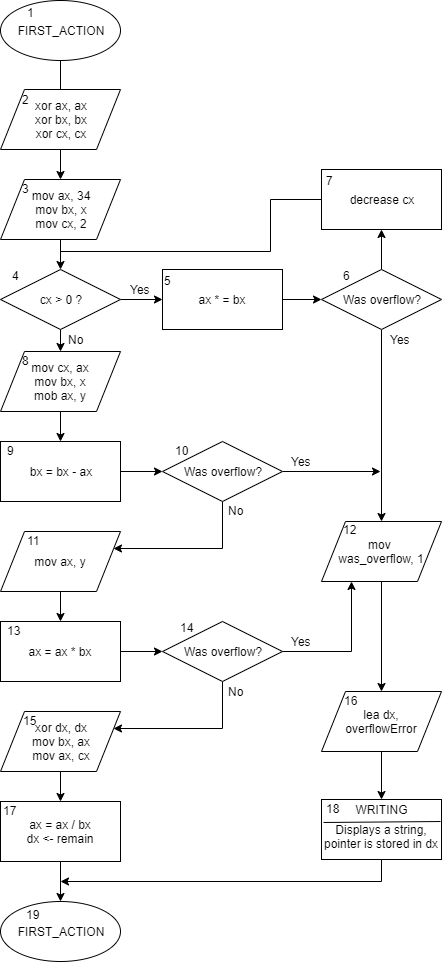

The diagram above was exported from draw.io. Its source (the exported page's mxGraphModel, read from the mxfile embedded in the PNG):
<mxGraphModel dx="479" dy="387" grid="1" gridSize="10" guides="1" tooltips="1" connect="1" arrows="1" fold="1" page="1" pageScale="1" pageWidth="827" pageHeight="1169" math="0" shadow="0">
  <root>
    <mxCell id="nRUpD1RiMP84Vfy2yAnK-0" />
    <mxCell id="nRUpD1RiMP84Vfy2yAnK-1" parent="nRUpD1RiMP84Vfy2yAnK-0" />
    <mxCell id="Mm97o2J2ptP7SPth9ZHu-0" value="" style="edgeStyle=orthogonalEdgeStyle;rounded=0;orthogonalLoop=1;jettySize=auto;html=1;endArrow=none;endFill=0;" parent="nRUpD1RiMP84Vfy2yAnK-1" source="Mm97o2J2ptP7SPth9ZHu-1" edge="1">
      <mxGeometry relative="1" as="geometry">
        <mxPoint x="1070" y="110" as="targetPoint" />
      </mxGeometry>
    </mxCell>
    <mxCell id="Mm97o2J2ptP7SPth9ZHu-1" value="FIRST_ACTION" style="ellipse;whiteSpace=wrap;html=1;" parent="nRUpD1RiMP84Vfy2yAnK-1" vertex="1">
      <mxGeometry x="1010" y="19" width="120" height="60" as="geometry" />
    </mxCell>
    <mxCell id="Mm97o2J2ptP7SPth9ZHu-2" value="1" style="text;html=1;resizable=0;points=[];autosize=1;align=left;verticalAlign=top;spacingTop=-4;" parent="nRUpD1RiMP84Vfy2yAnK-1" vertex="1">
      <mxGeometry x="1035" y="22" width="20" height="20" as="geometry" />
    </mxCell>
    <mxCell id="09DGUN2asVORmAR3HRoO-26" style="edgeStyle=orthogonalEdgeStyle;rounded=0;orthogonalLoop=1;jettySize=auto;html=1;exitX=0.5;exitY=1;exitDx=0;exitDy=0;" parent="nRUpD1RiMP84Vfy2yAnK-1" source="09DGUN2asVORmAR3HRoO-23" target="09DGUN2asVORmAR3HRoO-24" edge="1">
      <mxGeometry relative="1" as="geometry" />
    </mxCell>
    <mxCell id="09DGUN2asVORmAR3HRoO-23" value="xor ax, ax&lt;br&gt;xor bx, bx&lt;br&gt;xor cx, cx" style="shape=parallelogram;perimeter=parallelogramPerimeter;whiteSpace=wrap;html=1;" parent="nRUpD1RiMP84Vfy2yAnK-1" vertex="1">
      <mxGeometry x="1010" y="108" width="120" height="60" as="geometry" />
    </mxCell>
    <mxCell id="09DGUN2asVORmAR3HRoO-33" style="edgeStyle=orthogonalEdgeStyle;rounded=0;orthogonalLoop=1;jettySize=auto;html=1;exitX=0.5;exitY=1;exitDx=0;exitDy=0;entryX=0.5;entryY=0;entryDx=0;entryDy=0;" parent="nRUpD1RiMP84Vfy2yAnK-1" source="09DGUN2asVORmAR3HRoO-24" target="09DGUN2asVORmAR3HRoO-27" edge="1">
      <mxGeometry relative="1" as="geometry" />
    </mxCell>
    <mxCell id="09DGUN2asVORmAR3HRoO-24" value="mov ax, 34&lt;br&gt;mov bx, x&lt;br&gt;mov cx, 2" style="shape=parallelogram;perimeter=parallelogramPerimeter;whiteSpace=wrap;html=1;" parent="nRUpD1RiMP84Vfy2yAnK-1" vertex="1">
      <mxGeometry x="1010" y="198" width="120" height="60" as="geometry" />
    </mxCell>
    <mxCell id="PjUsXupt8YF5eg5u9hOX-4" style="edgeStyle=orthogonalEdgeStyle;rounded=0;orthogonalLoop=1;jettySize=auto;html=1;exitX=1;exitY=0.5;exitDx=0;exitDy=0;entryX=0;entryY=0.5;entryDx=0;entryDy=0;" parent="nRUpD1RiMP84Vfy2yAnK-1" source="09DGUN2asVORmAR3HRoO-27" target="09DGUN2asVORmAR3HRoO-28" edge="1">
      <mxGeometry relative="1" as="geometry" />
    </mxCell>
    <mxCell id="toj3nsP_jfW8uiafy4fn-13" style="edgeStyle=orthogonalEdgeStyle;rounded=0;orthogonalLoop=1;jettySize=auto;html=1;exitX=0.5;exitY=1;exitDx=0;exitDy=0;entryX=0.5;entryY=0;entryDx=0;entryDy=0;" parent="nRUpD1RiMP84Vfy2yAnK-1" source="09DGUN2asVORmAR3HRoO-27" target="09DGUN2asVORmAR3HRoO-39" edge="1">
      <mxGeometry relative="1" as="geometry" />
    </mxCell>
    <mxCell id="09DGUN2asVORmAR3HRoO-27" value="cx &amp;gt; 0 ?" style="rhombus;whiteSpace=wrap;html=1;" parent="nRUpD1RiMP84Vfy2yAnK-1" vertex="1">
      <mxGeometry x="1010" y="288" width="120" height="60" as="geometry" />
    </mxCell>
    <mxCell id="PjUsXupt8YF5eg5u9hOX-5" style="edgeStyle=orthogonalEdgeStyle;rounded=0;orthogonalLoop=1;jettySize=auto;html=1;exitX=1;exitY=0.5;exitDx=0;exitDy=0;entryX=0;entryY=0.5;entryDx=0;entryDy=0;" parent="nRUpD1RiMP84Vfy2yAnK-1" source="09DGUN2asVORmAR3HRoO-28" target="09DGUN2asVORmAR3HRoO-29" edge="1">
      <mxGeometry relative="1" as="geometry" />
    </mxCell>
    <mxCell id="09DGUN2asVORmAR3HRoO-28" value="ax * = bx" style="rounded=0;whiteSpace=wrap;html=1;" parent="nRUpD1RiMP84Vfy2yAnK-1" vertex="1">
      <mxGeometry x="1172" y="288" width="120" height="60" as="geometry" />
    </mxCell>
    <mxCell id="PjUsXupt8YF5eg5u9hOX-6" style="edgeStyle=orthogonalEdgeStyle;rounded=0;orthogonalLoop=1;jettySize=auto;html=1;exitX=0.5;exitY=0;exitDx=0;exitDy=0;entryX=0.5;entryY=1;entryDx=0;entryDy=0;" parent="nRUpD1RiMP84Vfy2yAnK-1" source="09DGUN2asVORmAR3HRoO-29" target="09DGUN2asVORmAR3HRoO-31" edge="1">
      <mxGeometry relative="1" as="geometry" />
    </mxCell>
    <mxCell id="PjUsXupt8YF5eg5u9hOX-7" style="edgeStyle=orthogonalEdgeStyle;rounded=0;orthogonalLoop=1;jettySize=auto;html=1;exitX=0.5;exitY=1;exitDx=0;exitDy=0;entryX=0.5;entryY=0;entryDx=0;entryDy=0;" parent="nRUpD1RiMP84Vfy2yAnK-1" source="09DGUN2asVORmAR3HRoO-29" target="09DGUN2asVORmAR3HRoO-48" edge="1">
      <mxGeometry relative="1" as="geometry" />
    </mxCell>
    <mxCell id="09DGUN2asVORmAR3HRoO-29" value="Was overflow?" style="rhombus;whiteSpace=wrap;html=1;" parent="nRUpD1RiMP84Vfy2yAnK-1" vertex="1">
      <mxGeometry x="1331" y="288" width="120" height="60" as="geometry" />
    </mxCell>
    <mxCell id="09DGUN2asVORmAR3HRoO-31" value="decrease cx" style="rounded=0;whiteSpace=wrap;html=1;" parent="nRUpD1RiMP84Vfy2yAnK-1" vertex="1">
      <mxGeometry x="1331" y="188" width="120" height="60" as="geometry" />
    </mxCell>
    <mxCell id="09DGUN2asVORmAR3HRoO-38" value="" style="edgeStyle=orthogonalEdgeStyle;rounded=0;orthogonalLoop=1;jettySize=auto;html=1;endArrow=none;endFill=0;exitX=0;exitY=0.5;exitDx=0;exitDy=0;" parent="nRUpD1RiMP84Vfy2yAnK-1" source="09DGUN2asVORmAR3HRoO-31" edge="1">
      <mxGeometry relative="1" as="geometry">
        <mxPoint x="1080" y="89" as="sourcePoint" />
        <mxPoint x="1070" y="270" as="targetPoint" />
        <Array as="points">
          <mxPoint x="1280" y="218" />
          <mxPoint x="1280" y="270" />
        </Array>
      </mxGeometry>
    </mxCell>
    <mxCell id="toj3nsP_jfW8uiafy4fn-27" style="edgeStyle=orthogonalEdgeStyle;rounded=0;orthogonalLoop=1;jettySize=auto;html=1;exitX=0.5;exitY=1;exitDx=0;exitDy=0;entryX=0.5;entryY=0;entryDx=0;entryDy=0;" parent="nRUpD1RiMP84Vfy2yAnK-1" source="09DGUN2asVORmAR3HRoO-39" target="09DGUN2asVORmAR3HRoO-40" edge="1">
      <mxGeometry relative="1" as="geometry" />
    </mxCell>
    <mxCell id="09DGUN2asVORmAR3HRoO-39" value="mov cx, ax&lt;br&gt;mov bx, x&lt;br&gt;mob ax, y" style="shape=parallelogram;perimeter=parallelogramPerimeter;whiteSpace=wrap;html=1;" parent="nRUpD1RiMP84Vfy2yAnK-1" vertex="1">
      <mxGeometry x="1010" y="370" width="120" height="60" as="geometry" />
    </mxCell>
    <mxCell id="PjUsXupt8YF5eg5u9hOX-12" style="edgeStyle=orthogonalEdgeStyle;rounded=0;orthogonalLoop=1;jettySize=auto;html=1;exitX=1;exitY=0.5;exitDx=0;exitDy=0;entryX=0;entryY=0.5;entryDx=0;entryDy=0;" parent="nRUpD1RiMP84Vfy2yAnK-1" source="09DGUN2asVORmAR3HRoO-40" target="09DGUN2asVORmAR3HRoO-42" edge="1">
      <mxGeometry relative="1" as="geometry" />
    </mxCell>
    <mxCell id="09DGUN2asVORmAR3HRoO-40" value="bx = bx - ax" style="rounded=0;whiteSpace=wrap;html=1;" parent="nRUpD1RiMP84Vfy2yAnK-1" vertex="1">
      <mxGeometry x="1010" y="460" width="120" height="60" as="geometry" />
    </mxCell>
    <mxCell id="PjUsXupt8YF5eg5u9hOX-8" style="edgeStyle=orthogonalEdgeStyle;rounded=0;orthogonalLoop=1;jettySize=auto;html=1;exitX=1;exitY=0.5;exitDx=0;exitDy=0;" parent="nRUpD1RiMP84Vfy2yAnK-1" source="09DGUN2asVORmAR3HRoO-42" edge="1">
      <mxGeometry relative="1" as="geometry">
        <mxPoint x="1390" y="490" as="targetPoint" />
      </mxGeometry>
    </mxCell>
    <mxCell id="PjUsXupt8YF5eg5u9hOX-13" style="edgeStyle=orthogonalEdgeStyle;rounded=0;orthogonalLoop=1;jettySize=auto;html=1;exitX=0.5;exitY=1;exitDx=0;exitDy=0;entryX=1;entryY=0.25;entryDx=0;entryDy=0;" parent="nRUpD1RiMP84Vfy2yAnK-1" source="09DGUN2asVORmAR3HRoO-42" target="09DGUN2asVORmAR3HRoO-43" edge="1">
      <mxGeometry relative="1" as="geometry">
        <Array as="points">
          <mxPoint x="1232" y="567" />
        </Array>
      </mxGeometry>
    </mxCell>
    <mxCell id="09DGUN2asVORmAR3HRoO-42" value="Was overflow?" style="rhombus;whiteSpace=wrap;html=1;" parent="nRUpD1RiMP84Vfy2yAnK-1" vertex="1">
      <mxGeometry x="1172" y="460" width="120" height="60" as="geometry" />
    </mxCell>
    <mxCell id="toj3nsP_jfW8uiafy4fn-29" style="edgeStyle=orthogonalEdgeStyle;rounded=0;orthogonalLoop=1;jettySize=auto;html=1;exitX=0.5;exitY=1;exitDx=0;exitDy=0;entryX=0.5;entryY=0;entryDx=0;entryDy=0;" parent="nRUpD1RiMP84Vfy2yAnK-1" source="09DGUN2asVORmAR3HRoO-43" target="09DGUN2asVORmAR3HRoO-44" edge="1">
      <mxGeometry relative="1" as="geometry" />
    </mxCell>
    <mxCell id="09DGUN2asVORmAR3HRoO-43" value="mov ax, y" style="shape=parallelogram;perimeter=parallelogramPerimeter;whiteSpace=wrap;html=1;" parent="nRUpD1RiMP84Vfy2yAnK-1" vertex="1">
      <mxGeometry x="1010" y="550" width="120" height="60" as="geometry" />
    </mxCell>
    <mxCell id="PjUsXupt8YF5eg5u9hOX-14" style="edgeStyle=orthogonalEdgeStyle;rounded=0;orthogonalLoop=1;jettySize=auto;html=1;exitX=1;exitY=0.5;exitDx=0;exitDy=0;" parent="nRUpD1RiMP84Vfy2yAnK-1" source="09DGUN2asVORmAR3HRoO-44" target="09DGUN2asVORmAR3HRoO-45" edge="1">
      <mxGeometry relative="1" as="geometry" />
    </mxCell>
    <mxCell id="09DGUN2asVORmAR3HRoO-44" value="ax = ax * bx" style="rounded=0;whiteSpace=wrap;html=1;" parent="nRUpD1RiMP84Vfy2yAnK-1" vertex="1">
      <mxGeometry x="1010" y="640" width="120" height="60" as="geometry" />
    </mxCell>
    <mxCell id="PjUsXupt8YF5eg5u9hOX-9" style="edgeStyle=orthogonalEdgeStyle;rounded=0;orthogonalLoop=1;jettySize=auto;html=1;exitX=1;exitY=0.5;exitDx=0;exitDy=0;entryX=0.25;entryY=1;entryDx=0;entryDy=0;" parent="nRUpD1RiMP84Vfy2yAnK-1" source="09DGUN2asVORmAR3HRoO-45" target="09DGUN2asVORmAR3HRoO-48" edge="1">
      <mxGeometry relative="1" as="geometry" />
    </mxCell>
    <mxCell id="PjUsXupt8YF5eg5u9hOX-15" style="edgeStyle=orthogonalEdgeStyle;rounded=0;orthogonalLoop=1;jettySize=auto;html=1;exitX=0.5;exitY=1;exitDx=0;exitDy=0;entryX=1;entryY=0.25;entryDx=0;entryDy=0;" parent="nRUpD1RiMP84Vfy2yAnK-1" source="09DGUN2asVORmAR3HRoO-45" target="09DGUN2asVORmAR3HRoO-46" edge="1">
      <mxGeometry relative="1" as="geometry">
        <Array as="points">
          <mxPoint x="1232" y="747" />
        </Array>
      </mxGeometry>
    </mxCell>
    <mxCell id="09DGUN2asVORmAR3HRoO-45" value="Was overflow?" style="rhombus;whiteSpace=wrap;html=1;" parent="nRUpD1RiMP84Vfy2yAnK-1" vertex="1">
      <mxGeometry x="1172" y="640" width="120" height="60" as="geometry" />
    </mxCell>
    <mxCell id="PjUsXupt8YF5eg5u9hOX-16" style="edgeStyle=orthogonalEdgeStyle;rounded=0;orthogonalLoop=1;jettySize=auto;html=1;exitX=0.5;exitY=1;exitDx=0;exitDy=0;entryX=0.5;entryY=0;entryDx=0;entryDy=0;" parent="nRUpD1RiMP84Vfy2yAnK-1" source="09DGUN2asVORmAR3HRoO-46" target="09DGUN2asVORmAR3HRoO-47" edge="1">
      <mxGeometry relative="1" as="geometry" />
    </mxCell>
    <mxCell id="09DGUN2asVORmAR3HRoO-46" value="xor dx, dx&lt;br&gt;mov bx, ax&lt;br&gt;mov ax, cx" style="shape=parallelogram;perimeter=parallelogramPerimeter;whiteSpace=wrap;html=1;" parent="nRUpD1RiMP84Vfy2yAnK-1" vertex="1">
      <mxGeometry x="1010" y="730" width="120" height="60" as="geometry" />
    </mxCell>
    <mxCell id="PjUsXupt8YF5eg5u9hOX-17" style="edgeStyle=orthogonalEdgeStyle;rounded=0;orthogonalLoop=1;jettySize=auto;html=1;exitX=0.5;exitY=1;exitDx=0;exitDy=0;entryX=0.5;entryY=0;entryDx=0;entryDy=0;" parent="nRUpD1RiMP84Vfy2yAnK-1" source="09DGUN2asVORmAR3HRoO-47" target="87FkenPs_n0-z_dqabxG-1" edge="1">
      <mxGeometry relative="1" as="geometry" />
    </mxCell>
    <mxCell id="09DGUN2asVORmAR3HRoO-47" value="ax = ax / bx&lt;br&gt;dx &amp;lt;- remain" style="rounded=0;whiteSpace=wrap;html=1;" parent="nRUpD1RiMP84Vfy2yAnK-1" vertex="1">
      <mxGeometry x="1010" y="820" width="120" height="60" as="geometry" />
    </mxCell>
    <mxCell id="PjUsXupt8YF5eg5u9hOX-10" style="edgeStyle=orthogonalEdgeStyle;rounded=0;orthogonalLoop=1;jettySize=auto;html=1;exitX=0.5;exitY=1;exitDx=0;exitDy=0;entryX=0.5;entryY=0;entryDx=0;entryDy=0;" parent="nRUpD1RiMP84Vfy2yAnK-1" source="09DGUN2asVORmAR3HRoO-48" target="87FkenPs_n0-z_dqabxG-0" edge="1">
      <mxGeometry relative="1" as="geometry" />
    </mxCell>
    <mxCell id="09DGUN2asVORmAR3HRoO-48" value="mov &lt;br&gt;was_overflow, 1" style="shape=parallelogram;perimeter=parallelogramPerimeter;whiteSpace=wrap;html=1;" parent="nRUpD1RiMP84Vfy2yAnK-1" vertex="1">
      <mxGeometry x="1331" y="540" width="120" height="60" as="geometry" />
    </mxCell>
    <mxCell id="PjUsXupt8YF5eg5u9hOX-11" style="edgeStyle=orthogonalEdgeStyle;rounded=0;orthogonalLoop=1;jettySize=auto;html=1;exitX=0.5;exitY=1;exitDx=0;exitDy=0;entryX=0.5;entryY=0;entryDx=0;entryDy=0;" parent="nRUpD1RiMP84Vfy2yAnK-1" source="87FkenPs_n0-z_dqabxG-0" target="PjUsXupt8YF5eg5u9hOX-2" edge="1">
      <mxGeometry relative="1" as="geometry" />
    </mxCell>
    <mxCell id="87FkenPs_n0-z_dqabxG-0" value="lea dx,&lt;br&gt;overflowError" style="shape=parallelogram;perimeter=parallelogramPerimeter;whiteSpace=wrap;html=1;" parent="nRUpD1RiMP84Vfy2yAnK-1" vertex="1">
      <mxGeometry x="1331" y="710" width="120" height="60" as="geometry" />
    </mxCell>
    <mxCell id="87FkenPs_n0-z_dqabxG-1" value="FIRST_ACTION" style="ellipse;whiteSpace=wrap;html=1;" parent="nRUpD1RiMP84Vfy2yAnK-1" vertex="1">
      <mxGeometry x="1010" y="920" width="120" height="60" as="geometry" />
    </mxCell>
    <mxCell id="PjUsXupt8YF5eg5u9hOX-18" style="edgeStyle=orthogonalEdgeStyle;rounded=0;orthogonalLoop=1;jettySize=auto;html=1;exitX=0.5;exitY=1;exitDx=0;exitDy=0;" parent="nRUpD1RiMP84Vfy2yAnK-1" source="PjUsXupt8YF5eg5u9hOX-0" edge="1">
      <mxGeometry relative="1" as="geometry">
        <mxPoint x="1070" y="900" as="targetPoint" />
        <Array as="points">
          <mxPoint x="1391" y="900" />
        </Array>
      </mxGeometry>
    </mxCell>
    <mxCell id="PjUsXupt8YF5eg5u9hOX-0" value="&lt;br&gt;Displays a string, pointer is stored in dx" style="rounded=0;whiteSpace=wrap;html=1;" parent="nRUpD1RiMP84Vfy2yAnK-1" vertex="1">
      <mxGeometry x="1331" y="818" width="120" height="60" as="geometry" />
    </mxCell>
    <mxCell id="PjUsXupt8YF5eg5u9hOX-1" value="" style="endArrow=none;html=1;entryX=0.992;entryY=0.367;entryDx=0;entryDy=0;entryPerimeter=0;exitX=0.017;exitY=0.383;exitDx=0;exitDy=0;exitPerimeter=0;" parent="nRUpD1RiMP84Vfy2yAnK-1" source="PjUsXupt8YF5eg5u9hOX-0" target="PjUsXupt8YF5eg5u9hOX-0" edge="1">
      <mxGeometry width="50" height="50" relative="1" as="geometry">
        <mxPoint x="975.5" y="720" as="sourcePoint" />
        <mxPoint x="1095.5" y="719" as="targetPoint" />
      </mxGeometry>
    </mxCell>
    <mxCell id="PjUsXupt8YF5eg5u9hOX-2" value="WRITING" style="text;html=1;strokeColor=none;fillColor=none;align=center;verticalAlign=middle;whiteSpace=wrap;rounded=0;" parent="nRUpD1RiMP84Vfy2yAnK-1" vertex="1">
      <mxGeometry x="1371" y="818" width="40" height="20" as="geometry" />
    </mxCell>
    <mxCell id="PjUsXupt8YF5eg5u9hOX-3" value="18" style="text;html=1;resizable=0;points=[];autosize=1;align=left;verticalAlign=top;spacingTop=-4;" parent="nRUpD1RiMP84Vfy2yAnK-1" vertex="1">
      <mxGeometry x="1334" y="818" width="30" height="20" as="geometry" />
    </mxCell>
    <mxCell id="toj3nsP_jfW8uiafy4fn-4" value="10" style="text;html=1;resizable=0;points=[];autosize=1;align=left;verticalAlign=top;spacingTop=-4;" parent="nRUpD1RiMP84Vfy2yAnK-1" vertex="1">
      <mxGeometry x="1183" y="460" width="30" height="20" as="geometry" />
    </mxCell>
    <mxCell id="toj3nsP_jfW8uiafy4fn-5" value="12" style="text;html=1;resizable=0;points=[];autosize=1;align=left;verticalAlign=top;spacingTop=-4;" parent="nRUpD1RiMP84Vfy2yAnK-1" vertex="1">
      <mxGeometry x="1351" y="539" width="30" height="20" as="geometry" />
    </mxCell>
    <mxCell id="toj3nsP_jfW8uiafy4fn-6" value="5" style="text;html=1;resizable=0;points=[];autosize=1;align=left;verticalAlign=top;spacingTop=-4;" parent="nRUpD1RiMP84Vfy2yAnK-1" vertex="1">
      <mxGeometry x="1172" y="290" width="20" height="20" as="geometry" />
    </mxCell>
    <mxCell id="toj3nsP_jfW8uiafy4fn-7" value="6" style="text;html=1;resizable=0;points=[];autosize=1;align=left;verticalAlign=top;spacingTop=-4;" parent="nRUpD1RiMP84Vfy2yAnK-1" vertex="1">
      <mxGeometry x="1351" y="285" width="20" height="20" as="geometry" />
    </mxCell>
    <mxCell id="toj3nsP_jfW8uiafy4fn-8" value="7" style="text;html=1;resizable=0;points=[];autosize=1;align=left;verticalAlign=top;spacingTop=-4;" parent="nRUpD1RiMP84Vfy2yAnK-1" vertex="1">
      <mxGeometry x="1334" y="190" width="20" height="20" as="geometry" />
    </mxCell>
    <mxCell id="toj3nsP_jfW8uiafy4fn-9" value="8" style="text;html=1;resizable=0;points=[];autosize=1;align=left;verticalAlign=top;spacingTop=-4;" parent="nRUpD1RiMP84Vfy2yAnK-1" vertex="1">
      <mxGeometry x="1030" y="370" width="20" height="20" as="geometry" />
    </mxCell>
    <mxCell id="toj3nsP_jfW8uiafy4fn-10" value="4" style="text;html=1;resizable=0;points=[];autosize=1;align=left;verticalAlign=top;spacingTop=-4;" parent="nRUpD1RiMP84Vfy2yAnK-1" vertex="1">
      <mxGeometry x="1020" y="285" width="20" height="20" as="geometry" />
    </mxCell>
    <mxCell id="toj3nsP_jfW8uiafy4fn-11" value="3" style="text;html=1;resizable=0;points=[];autosize=1;align=left;verticalAlign=top;spacingTop=-4;" parent="nRUpD1RiMP84Vfy2yAnK-1" vertex="1">
      <mxGeometry x="1030" y="198" width="20" height="20" as="geometry" />
    </mxCell>
    <mxCell id="toj3nsP_jfW8uiafy4fn-12" value="2" style="text;html=1;resizable=0;points=[];autosize=1;align=left;verticalAlign=top;spacingTop=-4;" parent="nRUpD1RiMP84Vfy2yAnK-1" vertex="1">
      <mxGeometry x="1030" y="109" width="20" height="20" as="geometry" />
    </mxCell>
    <mxCell id="toj3nsP_jfW8uiafy4fn-14" value="13" style="text;html=1;resizable=0;points=[];autosize=1;align=left;verticalAlign=top;spacingTop=-4;" parent="nRUpD1RiMP84Vfy2yAnK-1" vertex="1">
      <mxGeometry x="1015" y="640" width="30" height="20" as="geometry" />
    </mxCell>
    <mxCell id="toj3nsP_jfW8uiafy4fn-15" value="14" style="text;html=1;resizable=0;points=[];autosize=1;align=left;verticalAlign=top;spacingTop=-4;" parent="nRUpD1RiMP84Vfy2yAnK-1" vertex="1">
      <mxGeometry x="1188" y="637" width="30" height="20" as="geometry" />
    </mxCell>
    <mxCell id="toj3nsP_jfW8uiafy4fn-16" value="11" style="text;html=1;resizable=0;points=[];autosize=1;align=left;verticalAlign=top;spacingTop=-4;" parent="nRUpD1RiMP84Vfy2yAnK-1" vertex="1">
      <mxGeometry x="1035" y="550" width="30" height="20" as="geometry" />
    </mxCell>
    <mxCell id="toj3nsP_jfW8uiafy4fn-17" value="9" style="text;html=1;resizable=0;points=[];autosize=1;align=left;verticalAlign=top;spacingTop=-4;" parent="nRUpD1RiMP84Vfy2yAnK-1" vertex="1">
      <mxGeometry x="1015" y="460" width="20" height="20" as="geometry" />
    </mxCell>
    <mxCell id="toj3nsP_jfW8uiafy4fn-18" value="16" style="text;html=1;resizable=0;points=[];autosize=1;align=left;verticalAlign=top;spacingTop=-4;" parent="nRUpD1RiMP84Vfy2yAnK-1" vertex="1">
      <mxGeometry x="1352" y="710" width="30" height="20" as="geometry" />
    </mxCell>
    <mxCell id="toj3nsP_jfW8uiafy4fn-19" value="15" style="text;html=1;resizable=0;points=[];autosize=1;align=left;verticalAlign=top;spacingTop=-4;" parent="nRUpD1RiMP84Vfy2yAnK-1" vertex="1">
      <mxGeometry x="1031" y="730" width="30" height="20" as="geometry" />
    </mxCell>
    <mxCell id="toj3nsP_jfW8uiafy4fn-20" value="19" style="text;html=1;resizable=0;points=[];autosize=1;align=left;verticalAlign=top;spacingTop=-4;" parent="nRUpD1RiMP84Vfy2yAnK-1" vertex="1">
      <mxGeometry x="1034" y="924" width="30" height="20" as="geometry" />
    </mxCell>
    <mxCell id="toj3nsP_jfW8uiafy4fn-21" value="17" style="text;html=1;resizable=0;points=[];autosize=1;align=left;verticalAlign=top;spacingTop=-4;" parent="nRUpD1RiMP84Vfy2yAnK-1" vertex="1">
      <mxGeometry x="1011" y="820" width="30" height="20" as="geometry" />
    </mxCell>
    <mxCell id="toj3nsP_jfW8uiafy4fn-22" value="Yes" style="text;html=1;align=center;verticalAlign=middle;resizable=0;points=[];;autosize=1;" parent="nRUpD1RiMP84Vfy2yAnK-1" vertex="1">
      <mxGeometry x="1390" y="348" width="40" height="20" as="geometry" />
    </mxCell>
    <mxCell id="toj3nsP_jfW8uiafy4fn-23" value="Yes" style="text;html=1;align=center;verticalAlign=middle;resizable=0;points=[];;autosize=1;" parent="nRUpD1RiMP84Vfy2yAnK-1" vertex="1">
      <mxGeometry x="1130" y="298" width="40" height="20" as="geometry" />
    </mxCell>
    <mxCell id="toj3nsP_jfW8uiafy4fn-24" value="Yes" style="text;html=1;align=center;verticalAlign=middle;resizable=0;points=[];;autosize=1;" parent="nRUpD1RiMP84Vfy2yAnK-1" vertex="1">
      <mxGeometry x="1291" y="470" width="40" height="20" as="geometry" />
    </mxCell>
    <mxCell id="toj3nsP_jfW8uiafy4fn-25" value="Yes" style="text;html=1;align=center;verticalAlign=middle;resizable=0;points=[];;autosize=1;" parent="nRUpD1RiMP84Vfy2yAnK-1" vertex="1">
      <mxGeometry x="1291" y="650" width="40" height="20" as="geometry" />
    </mxCell>
    <mxCell id="toj3nsP_jfW8uiafy4fn-26" value="No" style="text;html=1;align=center;verticalAlign=middle;resizable=0;points=[];;autosize=1;" parent="nRUpD1RiMP84Vfy2yAnK-1" vertex="1">
      <mxGeometry x="1070" y="348" width="30" height="20" as="geometry" />
    </mxCell>
    <mxCell id="toj3nsP_jfW8uiafy4fn-30" value="No" style="text;html=1;align=center;verticalAlign=middle;resizable=0;points=[];;autosize=1;" parent="nRUpD1RiMP84Vfy2yAnK-1" vertex="1">
      <mxGeometry x="1230" y="519" width="30" height="20" as="geometry" />
    </mxCell>
    <mxCell id="toj3nsP_jfW8uiafy4fn-31" value="No" style="text;html=1;align=center;verticalAlign=middle;resizable=0;points=[];;autosize=1;" parent="nRUpD1RiMP84Vfy2yAnK-1" vertex="1">
      <mxGeometry x="1230" y="700" width="30" height="20" as="geometry" />
    </mxCell>
  </root>
</mxGraphModel>